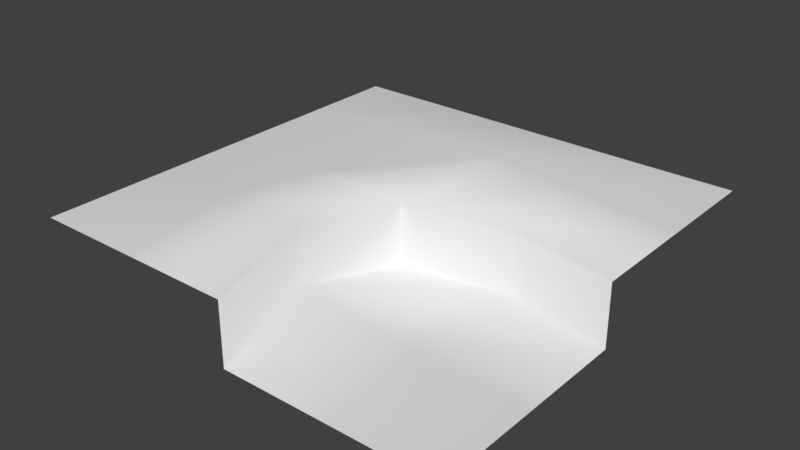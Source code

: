 # Source: Snow_Tile5.blend  (saved by Blender 2.78.0; exported with 4.5.12 LTS)
import bpy
from mathutils import Matrix  # noqa: F401  (used for matrix-valued properties, if any)

bpy.ops.wm.read_factory_settings(use_empty=True)
scene = bpy.context.scene
scene.name = 'Scene'

# ---- collections
col_collection_1 = bpy.data.collections.new('Collection 1'); scene.collection.children.link(col_collection_1)

# ---- world
world_world = bpy.data.worlds.new('World'); scene.world = world_world
world_world.color = (0.05088, 0.05088, 0.05088)
world_world.use_sun_shadow = False
world_world.sun_shadow_jitter_overblur = 0.0
world_world.cycles.sampling_method = 'MANUAL'

# ---- meshes
me_plane_002 = bpy.data.meshes.new('Plane.002')
me_plane_002.from_pydata([(1.0, -1.0, 0.0), (0.0, -1.0, 0.0), (1.0, 0.0, 0.0), (0.0, 0.0, 0.0), (0.5, -1.0, 0.0), (1.0, -0.5, 0.0), (-0.07221, -0.5, 0.1031), (0.5, 0.09787, 0.0), (0.5, -0.5, 0.03048), (-1.0, -0.5, 0.294), (-1.0, -1.0, 0.294), (-0.5, 1.0, 0.294), (-1.0, 1.0, 0.294), (-1.0, 0.5, 0.294), (-1.0, 0.0, 0.294), (-0.5, -1.0, 0.294), (0.0, -1.0, 0.294), (0.1459, 0.5, 0.3903), (0.0, 1.0, 0.2928), (-0.07221, -0.5, 0.3666), (0.008863, 0.0, 0.2928), (-0.5, 0.0, 0.294), (-0.5, -0.5, 0.3666), (-0.5, 0.5, 0.3666), (1.0, 0.5, 0.2917), (1.0, 1.0, 0.2917), (0.5, 1.0, 0.2917), (0.5, 0.09787, 0.2917), (1.0, 0.0, 0.2917), (0.5, 0.5, 0.3415)], [], [(8, 5, 2, 7), (6, 8, 7, 3), (1, 4, 8, 6), (4, 0, 5, 8), (1, 6, 19, 16), (7, 2, 28, 27), (23, 17, 18, 11), (22, 19, 20, 21), (9, 22, 21, 14), (10, 15, 22, 9), (15, 16, 19, 22), (13, 23, 11, 12), (14, 21, 23, 13), (21, 20, 17, 23), (6, 3, 20, 19), (29, 24, 25, 26), (17, 29, 26, 18), (20, 27, 29, 17), (27, 28, 24, 29), (3, 7, 27, 20)])
me_plane_002.polygons.foreach_set('use_smooth', [True] * 20)
_uv = me_plane_002.uv_layers.new(name='UVMap')
_uv.uv.foreach_set('vector', [0.6865, 0.8139, 0.7482, 0.8139, 0.7482, 0.8756, 0.6865, 0.8756, 0.641, 0.8139, 0.6865, 0.8139, 0.6865, 0.8756, 0.6248, 0.8756, 0.6248, 0.7522, 0.6865, 0.7522, 0.6865, 0.8139, 0.641, 0.8139, 0.6865, 0.7522, 0.7482, 0.7522, 0.7482, 0.8139, 0.6865, 0.8139, 0.0001697, 0.9643, 0.06135, 0.9643, 0.06135, 0.9991, 0.0001697, 0.9991, 0.1852, 0.9635, 0.2479, 0.9636, 0.2479, 0.9996, 0.1851, 0.9995, 0.5631, 0.9373, 0.6428, 0.9373, 0.6248, 0.9991, 0.5631, 0.9991, 0.5631, 0.8139, 0.641, 0.8139, 0.6248, 0.8756, 0.5631, 0.8756, 0.5014, 0.8139, 0.5631, 0.8139, 0.5631, 0.8756, 0.5014, 0.8756, 0.5014, 0.7522, 0.5631, 0.7522, 0.5631, 0.8139, 0.5014, 0.8139, 0.5631, 0.7522, 0.6248, 0.7522, 0.641, 0.8139, 0.5631, 0.8139, 0.5014, 0.9373, 0.5631, 0.9373, 0.5631, 0.9991, 0.5014, 0.9991, 0.5014, 0.8756, 0.5631, 0.8756, 0.5631, 0.9373, 0.5014, 0.9373, 0.5631, 0.8756, 0.6248, 0.8756, 0.6428, 0.9373, 0.5631, 0.9373, 0.06135, 0.9643, 0.1225, 0.9643, 0.1225, 0.9991, 0.06135, 0.9991, 0.6865, 0.9373, 0.7482, 0.9373, 0.7482, 0.9991, 0.6865, 0.9991, 0.6428, 0.9373, 0.6865, 0.9373, 0.6865, 0.9991, 0.6248, 0.9991, 0.6248, 0.8756, 0.6865, 0.8756, 0.6865, 0.9373, 0.6428, 0.9373, 0.6865, 0.8756, 0.7482, 0.8756, 0.7482, 0.9373, 0.6865, 0.9373, 0.1224, 0.9635, 0.1852, 0.9635, 0.1851, 0.9995, 0.1234, 0.9996])
me_plane_002.use_remesh_preserve_volume = False
me_plane_002.use_remesh_preserve_attributes = False
me_plane_002.use_mirror_vertex_groups = False
me_plane_002.update()

# ---- objects
ob_plane_001 = bpy.data.objects.new('Plane.001', me_plane_002)

# ---- transforms, parenting, visibility, modifiers, constraints
ob_plane_001.location = (0.0, 0.0, 0.0)
ob_plane_001.lineart.crease_threshold = 0.0

# ---- collection membership
col_collection_1.objects.link(ob_plane_001)

# ---- scene / render settings (as saved in the file)
scene.frame_start = 1; scene.frame_end = 250; scene.frame_set(1)
scene.render.engine = 'BLENDER_EEVEE_NEXT'
scene.render.resolution_percentage = 50
scene.render.dither_intensity = 0.0
scene.cycles.use_denoising = False
scene.cycles.samples = 128
scene.cycles.sampling_pattern = 'TABULATED_SOBOL'
scene.cycles.light_sampling_threshold = 0.0
scene.cycles.use_adaptive_sampling = False
scene.cycles.use_light_tree = False
scene.cycles.blur_glossy = 0.0
scene.cycles.sample_clamp_indirect = 0.0
scene.view_settings.view_transform = 'Standard'
bpy.context.view_layer.update()

# ---- added for rendering (the .blend has no active camera and no usable light): camera, sun
cam_auto = bpy.data.cameras.new('AutoCamera')
cam_auto.lens = 50.0
cam_auto.sensor_width = 36.0
cam_auto.clip_end = 1000.0
ob_auto_camera = bpy.data.objects.new('AutoCamera', cam_auto)
scene.collection.objects.link(ob_auto_camera)
ob_auto_camera.location = (2.64173, -3.17008, 2.30855)
ob_auto_camera.rotation_euler = (1.09748, -7.21219e-08, 0.694738)
scene.camera = ob_auto_camera
light_auto_sun = bpy.data.lights.new('AutoSun', 'SUN')
light_auto_sun.energy = 3.0
light_auto_sun.angle = 0.0523599
ob_auto_sun = bpy.data.objects.new('AutoSun', light_auto_sun)
scene.collection.objects.link(ob_auto_sun)
ob_auto_sun.rotation_euler = (0.872665, 0.174533, 0.523599)
bpy.context.view_layer.update()
